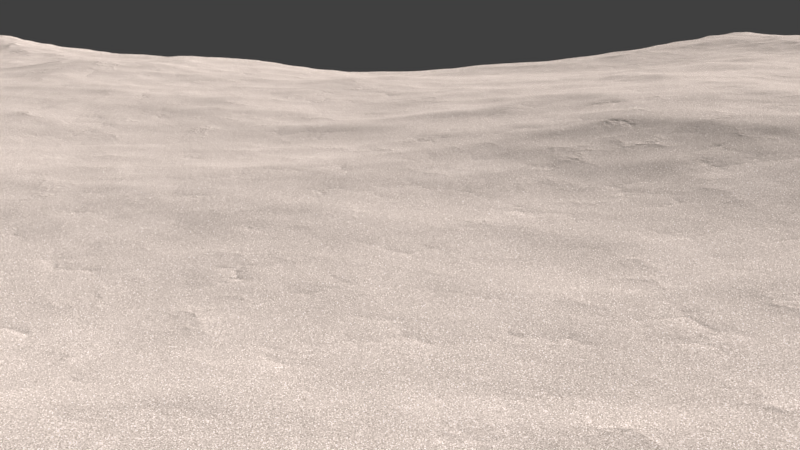 # Source: sand_v02.blend  (saved by Blender 2.77.0; exported with 4.5.12 LTS)
import bpy
from mathutils import Matrix  # noqa: F401  (used for matrix-valued properties, if any)

bpy.ops.wm.read_factory_settings(use_empty=True)
scene = bpy.context.scene
scene.name = 'Scene'

# ---- collections
col_collection_1 = bpy.data.collections.new('Collection 1'); scene.collection.children.link(col_collection_1)

# ---- materials (node trees are filled in below, after node groups)
mat_sand = bpy.data.materials.new('sand')
mat_sand.alpha_threshold = 0.0
mat_sand.roughness = 0.5

# ---- material node trees
mat_sand.use_nodes = True; mat_sand.node_tree.nodes.clear()
_N = mat_sand.node_tree.nodes; _L = mat_sand.node_tree.links
n0 = _N.new('ShaderNodeMix'); n0.name = 'Mix'; n0.location = (-263, 295)
n0.data_type = 'RGBA'
n0.inputs[0].default_value = 0.162
n0.inputs[6].default_value = (0.8179, 0.7588, 0.6445, 1.0)
n1 = _N.new('ShaderNodeMath'); n1.name = 'Math'; n1.location = (658, 186)
n1.operation = 'MULTIPLY'
n2 = _N.new('ShaderNodeNewGeometry'); n2.name = 'Geometry'; n2.location = (11, 63)
n3 = _N.new('ShaderNodeTexNoise'); n3.name = 'Musgrave Texture.001'; n3.location = (624, 2)
n3.width = 150
n3.normalize = False
n3.inputs[2].default_value = 2.0
n3.inputs[3].default_value = 0.0
n3.inputs[4].default_value = 1.0
n3.inputs[5].default_value = 1.0
n3.inputs[7].default_value = 0.5
n4 = _N.new('ShaderNodeTexNoise'); n4.name = 'Musgrave Texture'; n4.location = (-572, 179)
n4.width = 150
n4.noise_type = 'RIDGED_MULTIFRACTAL'
n4.normalize = False
n4.inputs[2].default_value = 1.0
n4.inputs[3].default_value = 1.0
n4.inputs[4].default_value = 1.0
n4.inputs[5].default_value = 1.0
n5 = _N.new('ShaderNodeTexNoise'); n5.name = 'Noise Texture'; n5.location = (-460, 637)
n5.inputs[2].default_value = 150.0
n5.inputs[3].default_value = 10.0
n6 = _N.new('ShaderNodeTexVoronoi'); n6.name = 'Voronoi Texture.001'; n6.location = (341, 8)
n6.inputs[2].default_value = 2.0
n7 = _N.new('ShaderNodeTexNoise'); n7.name = 'Noise Texture.001'; n7.location = (332, 246)
n7.inputs[2].default_value = 8.0
n8 = _N.new('ShaderNodeMath'); n8.name = 'Math.001'; n8.location = (1269, -270)
n8.operation = 'MULTIPLY'
n9 = _N.new('ShaderNodeMath'); n9.name = 'Math.004'; n9.location = (1492, 237)
n10 = _N.new('ShaderNodeTexWave'); n10.name = 'Wave Texture'; n10.location = (1170, 153)
n10.bands_direction = 'DIAGONAL'
n10.rings_direction = 'SPHERICAL'
n10.inputs[1].default_value = 0.2
n10.inputs[2].default_value = 0.5
n10.inputs[6].default_value = 1.571
n11 = _N.new('ShaderNodeBrightContrast'); n11.name = 'Bright/Contrast'; n11.location = (-10, 525)
n11.inputs[2].default_value = 5.0
n12 = _N.new('ShaderNodeHueSaturation'); n12.name = 'Hue Saturation Value'; n12.location = (-240, 582)
n12.inputs[1].default_value = 0.0
n13 = _N.new('ShaderNodeTexNoise'); n13.name = 'Noise Texture.002'; n13.location = (143, 840)
n13.inputs[2].default_value = 150.0
n14 = _N.new('ShaderNodeHueSaturation'); n14.name = 'Hue Saturation Value.001'; n14.location = (353, 838)
n14.inputs[1].default_value = 0.0
n14.inputs[2].default_value = 0.3
n15 = _N.new('ShaderNodeBrightContrast'); n15.name = 'Bright/Contrast.001'; n15.location = (583, 834)
n15.inputs[2].default_value = 0.7
n16 = _N.new('ShaderNodeMath'); n16.name = 'Math.002'; n16.location = (803, 816)
n16.operation = 'MULTIPLY'
n16.inputs[1].default_value = 50.0
n17 = _N.new('ShaderNodeMix'); n17.name = 'Mix.001'; n17.location = (732, 538)
n17.data_type = 'RGBA'
n18 = _N.new('ShaderNodeMix'); n18.name = 'Mix.002'; n18.location = (1005, 669)
n18.data_type = 'RGBA'
n18.blend_type = 'ADD'
n18.inputs[0].default_value = 1.0
n19 = _N.new('ShaderNodeSubsurfaceScattering'); n19.name = 'Subsurface Scattering'; n19.location = (1393, 676)
n19.falloff = 'BURLEY'
n19.inputs[1].default_value = 1.0
n19.inputs[2].default_value = (0.05, 0.05, 0.05)
n20 = _N.new('ShaderNodeOutputMaterial'); n20.name = 'Material Output'; n20.location = (1762, 395)
n21 = _N.new('ShaderNodeDisplacement'); n21.name = 'Displacement'; n21.location = (0, 0)
n21.inputs[1].default_value = 0.0
n21.inputs[2].default_value = 0.1
n22 = _N.new('ShaderNodeMath'); n22.name = 'Math.003'; n22.location = (0, 0)
n22.operation = 'MULTIPLY'
_L.new(n4.outputs[0], n0.inputs[7])
_L.new(n5.outputs[1], n12.inputs[4])
_L.new(n0.outputs[2], n17.inputs[7])
_L.new(n2.outputs[0], n6.inputs[0])
_L.new(n7.outputs[1], n1.inputs[0])
_L.new(n3.outputs[0], n8.inputs[1])
_L.new(n1.outputs[0], n8.inputs[0])
_L.new(n2.outputs[0], n7.inputs[0])
_L.new(n12.outputs[0], n11.inputs[0])
_L.new(n11.outputs[0], n17.inputs[6])
_L.new(n10.outputs[0], n9.inputs[1])
_L.new(n19.outputs[0], n20.inputs[0])
_L.new(n8.outputs[0], n9.inputs[0])
_L.new(n13.outputs[1], n14.inputs[4])
_L.new(n14.outputs[0], n15.inputs[0])
_L.new(n15.outputs[0], n16.inputs[0])
_L.new(n17.outputs[2], n18.inputs[7])
_L.new(n16.outputs[0], n18.inputs[6])
_L.new(n18.outputs[2], n19.inputs[0])
_L.new(n9.outputs[0], n21.inputs[0])
_L.new(n21.outputs[0], n20.inputs[2])
_L.new(n22.outputs[0], n1.inputs[1])
_L.new(n6.outputs[0], n22.inputs[0])
_L.new(n6.outputs[0], n22.inputs[1])
n20.is_active_output = True

# ---- world
world_world = bpy.data.worlds.new('World'); scene.world = world_world
world_world.color = (0.05088, 0.05088, 0.05088)
world_world.use_sun_shadow = False
world_world.sun_shadow_jitter_overblur = 0.0
world_world.cycles.sampling_method = 'MANUAL'

# ---- cameras
cam_camera = bpy.data.cameras.new('Camera')
cam_camera.clip_end = 100.0
cam_camera.lens = 35.0
cam_camera.sensor_width = 32.0
cam_camera.sensor_height = 18.0
cam_camera.ortho_scale = 7.314
cam_camera.dof.focus_distance = 0.0

# ---- lights
light_sun = bpy.data.lights.new('Sun', 'SUN')
light_sun.color = (4.954, 4.288, 4.083)
light_sun.transmission_factor = 0.0
light_sun.angle = 0.1993
light_sun.energy = 1.0
light_sun.shadow_buffer_clip_start = 0.5
light_sun.shadow_soft_size = 0.1
light_sun.shadow_cascade_max_distance = 1000.0

# ---- meshes
me_cube_001 = bpy.data.meshes.new('Cube.001')
me_cube_001.from_pydata([(-1.0, -1.0, -1.0), (-1.0, -1.0, 1.0), (-1.0, 1.0, -1.0), (-1.0, 1.0, 1.0), (1.0, -1.0, -1.0), (1.0, -1.0, 1.0), (1.0, 1.0, -1.0), (1.0, 1.0, 1.0)], [], [(1, 3, 2, 0), (3, 7, 6, 2), (7, 5, 4, 6), (5, 1, 0, 4), (0, 2, 6, 4), (5, 7, 3, 1)])
me_cube_001.materials.append(mat_sand)
me_cube_001.use_remesh_preserve_volume = False
me_cube_001.use_remesh_preserve_attributes = False
me_cube_001.use_mirror_vertex_groups = False
me_cube_001.update()

# ---- objects
ob_sun = bpy.data.objects.new('Sun', light_sun)
ob_cube = bpy.data.objects.new('Cube', me_cube_001)
ob_camera = bpy.data.objects.new('Camera', cam_camera)

# ---- transforms, parenting, visibility, modifiers, constraints
ob_sun.location = (8.274, 6.157, 6.585)
ob_sun.rotation_euler = (-0.7542, -0.78, 0.2594)
ob_sun.lineart.crease_threshold = 0.0
ob_cube.location = (0.0, 0.0, 0.0)
ob_cube.lineart.crease_threshold = 0.0
_m = ob_cube.modifiers.new('Ocean', 'OCEAN')
_m.resolution = 15
_m.viewport_resolution = 15
_m.wind_velocity = 20.0
_m.wave_scale_min = 0.0
_m.choppiness = 2.86
_m.time = 0.82
ob_camera.location = (28.72, 0.5125, 1.855)
ob_camera.rotation_euler = (1.34, 0.01167, 1.559)
ob_camera.lock_rotations_4d = False
ob_camera.empty_display_type = 'ARROWS'
ob_camera.color = (0.0, 0.0, 0.0, 0.0)
ob_camera.display_type = 'WIRE'
ob_camera.lineart.crease_threshold = 0.0

# ---- collection membership
col_collection_1.objects.link(ob_sun)
col_collection_1.objects.link(ob_cube)
col_collection_1.objects.link(ob_camera)

# ---- scene / render settings (as saved in the file)
scene.camera = ob_camera
scene.frame_start = 1; scene.frame_end = 250; scene.frame_set(250)
scene.render.engine = 'CYCLES'
scene.render.image_settings.file_format = 'OPEN_EXR'
scene.render.image_settings.color_depth = '32'
scene.render.resolution_percentage = 50
scene.render.dither_intensity = 0.0
scene.cycles.use_denoising = False
scene.cycles.samples = 576
scene.cycles.sampling_pattern = 'TABULATED_SOBOL'
scene.cycles.light_sampling_threshold = 0.0
scene.cycles.use_adaptive_sampling = False
scene.cycles.use_light_tree = False
scene.cycles.blur_glossy = 0.0
scene.cycles.sample_clamp_indirect = 0.0
scene.view_settings.view_transform = 'Standard'
bpy.context.view_layer.update()
